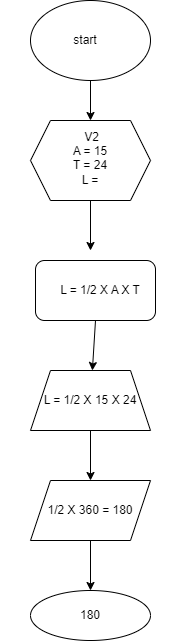

The diagram above was exported from draw.io. Its source (the exported page's mxGraphModel, read from the mxfile embedded in the PNG):
<mxGraphModel dx="880" dy="468" grid="1" gridSize="10" guides="1" tooltips="1" connect="1" arrows="1" fold="1" page="1" pageScale="1" pageWidth="850" pageHeight="1100" math="0" shadow="0">
  <root>
    <mxCell id="0" />
    <mxCell id="1" parent="0" />
    <mxCell id="hA2QL0atlaFKu7pDEu_Z-1" value="" style="ellipse;whiteSpace=wrap;html=1;strokeColor=#000000;" vertex="1" parent="1">
      <mxGeometry x="320" y="30" width="120" height="80" as="geometry" />
    </mxCell>
    <mxCell id="hA2QL0atlaFKu7pDEu_Z-2" value="" style="shape=hexagon;perimeter=hexagonPerimeter2;whiteSpace=wrap;html=1;fixedSize=1;" vertex="1" parent="1">
      <mxGeometry x="320" y="150" width="120" height="80" as="geometry" />
    </mxCell>
    <mxCell id="hA2QL0atlaFKu7pDEu_Z-3" value="" style="endArrow=classic;html=1;rounded=0;exitX=0.5;exitY=1;exitDx=0;exitDy=0;entryX=0.5;entryY=0;entryDx=0;entryDy=0;" edge="1" parent="1" source="hA2QL0atlaFKu7pDEu_Z-1" target="hA2QL0atlaFKu7pDEu_Z-2">
      <mxGeometry width="50" height="50" relative="1" as="geometry">
        <mxPoint x="400" y="250" as="sourcePoint" />
        <mxPoint x="450" y="200" as="targetPoint" />
      </mxGeometry>
    </mxCell>
    <mxCell id="hA2QL0atlaFKu7pDEu_Z-4" value="" style="endArrow=classic;html=1;rounded=0;exitX=0.5;exitY=1;exitDx=0;exitDy=0;" edge="1" parent="1" source="hA2QL0atlaFKu7pDEu_Z-2">
      <mxGeometry width="50" height="50" relative="1" as="geometry">
        <mxPoint x="400" y="250" as="sourcePoint" />
        <mxPoint x="380" y="280" as="targetPoint" />
      </mxGeometry>
    </mxCell>
    <mxCell id="hA2QL0atlaFKu7pDEu_Z-6" value="" style="shape=trapezoid;perimeter=trapezoidPerimeter;whiteSpace=wrap;html=1;fixedSize=1;" vertex="1" parent="1">
      <mxGeometry x="320" y="400" width="120" height="60" as="geometry" />
    </mxCell>
    <mxCell id="hA2QL0atlaFKu7pDEu_Z-8" value="" style="shape=parallelogram;perimeter=parallelogramPerimeter;whiteSpace=wrap;html=1;fixedSize=1;" vertex="1" parent="1">
      <mxGeometry x="320" y="510" width="120" height="60" as="geometry" />
    </mxCell>
    <mxCell id="hA2QL0atlaFKu7pDEu_Z-9" value="" style="endArrow=classic;html=1;rounded=0;exitX=0.5;exitY=1;exitDx=0;exitDy=0;entryX=0.5;entryY=0;entryDx=0;entryDy=0;" edge="1" parent="1" source="hA2QL0atlaFKu7pDEu_Z-6" target="hA2QL0atlaFKu7pDEu_Z-8">
      <mxGeometry width="50" height="50" relative="1" as="geometry">
        <mxPoint x="400" y="450" as="sourcePoint" />
        <mxPoint x="450" y="400" as="targetPoint" />
      </mxGeometry>
    </mxCell>
    <mxCell id="hA2QL0atlaFKu7pDEu_Z-10" value="" style="ellipse;whiteSpace=wrap;html=1;" vertex="1" parent="1">
      <mxGeometry x="320" y="620" width="120" height="50" as="geometry" />
    </mxCell>
    <mxCell id="hA2QL0atlaFKu7pDEu_Z-11" value="" style="endArrow=classic;html=1;rounded=0;exitX=0.5;exitY=1;exitDx=0;exitDy=0;entryX=0.5;entryY=0;entryDx=0;entryDy=0;" edge="1" parent="1" source="hA2QL0atlaFKu7pDEu_Z-8" target="hA2QL0atlaFKu7pDEu_Z-10">
      <mxGeometry width="50" height="50" relative="1" as="geometry">
        <mxPoint x="400" y="550" as="sourcePoint" />
        <mxPoint x="450" y="500" as="targetPoint" />
      </mxGeometry>
    </mxCell>
    <mxCell id="hA2QL0atlaFKu7pDEu_Z-14" value="start" style="text;strokeColor=none;align=center;fillColor=none;html=1;verticalAlign=middle;whiteSpace=wrap;rounded=0;" vertex="1" parent="1">
      <mxGeometry x="340" y="40" width="70" height="60" as="geometry" />
    </mxCell>
    <mxCell id="hA2QL0atlaFKu7pDEu_Z-32" value="" style="rounded=1;whiteSpace=wrap;html=1;" vertex="1" parent="1">
      <mxGeometry x="325" y="290" width="120" height="60" as="geometry" />
    </mxCell>
    <mxCell id="hA2QL0atlaFKu7pDEu_Z-34" value="" style="endArrow=classic;html=1;rounded=0;exitX=0.5;exitY=1;exitDx=0;exitDy=0;" edge="1" parent="1" source="hA2QL0atlaFKu7pDEu_Z-32" target="hA2QL0atlaFKu7pDEu_Z-6">
      <mxGeometry width="50" height="50" relative="1" as="geometry">
        <mxPoint x="400" y="220" as="sourcePoint" />
        <mxPoint x="450" y="170" as="targetPoint" />
      </mxGeometry>
    </mxCell>
    <mxCell id="hA2QL0atlaFKu7pDEu_Z-35" value="L = 1/2 X 15 X 24" style="text;strokeColor=none;align=center;fillColor=none;html=1;verticalAlign=middle;whiteSpace=wrap;rounded=0;" vertex="1" parent="1">
      <mxGeometry x="290" y="415" width="180" height="30" as="geometry" />
    </mxCell>
    <mxCell id="hA2QL0atlaFKu7pDEu_Z-36" value="1/2 X 360 = 180" style="text;strokeColor=none;align=center;fillColor=none;html=1;verticalAlign=middle;whiteSpace=wrap;rounded=0;" vertex="1" parent="1">
      <mxGeometry x="325" y="525" width="110" height="30" as="geometry" />
    </mxCell>
    <mxCell id="hA2QL0atlaFKu7pDEu_Z-37" value="L = 1/2 X A X T" style="text;strokeColor=none;align=center;fillColor=none;html=1;verticalAlign=middle;whiteSpace=wrap;rounded=0;" vertex="1" parent="1">
      <mxGeometry x="340" y="305" width="100" height="30" as="geometry" />
    </mxCell>
    <mxCell id="hA2QL0atlaFKu7pDEu_Z-38" value="&amp;nbsp;V2&lt;div&gt;A = 15&lt;div&gt;T = 24&lt;/div&gt;&lt;div&gt;L =&lt;/div&gt;&lt;div&gt;&lt;br&gt;&lt;/div&gt;&lt;/div&gt;" style="text;strokeColor=none;align=center;fillColor=none;html=1;verticalAlign=middle;whiteSpace=wrap;rounded=0;" vertex="1" parent="1">
      <mxGeometry x="350" y="180" width="60" height="30" as="geometry" />
    </mxCell>
    <mxCell id="hA2QL0atlaFKu7pDEu_Z-39" value="180" style="text;strokeColor=none;align=center;fillColor=none;html=1;verticalAlign=middle;whiteSpace=wrap;rounded=0;" vertex="1" parent="1">
      <mxGeometry x="350" y="630" width="60" height="30" as="geometry" />
    </mxCell>
  </root>
</mxGraphModel>